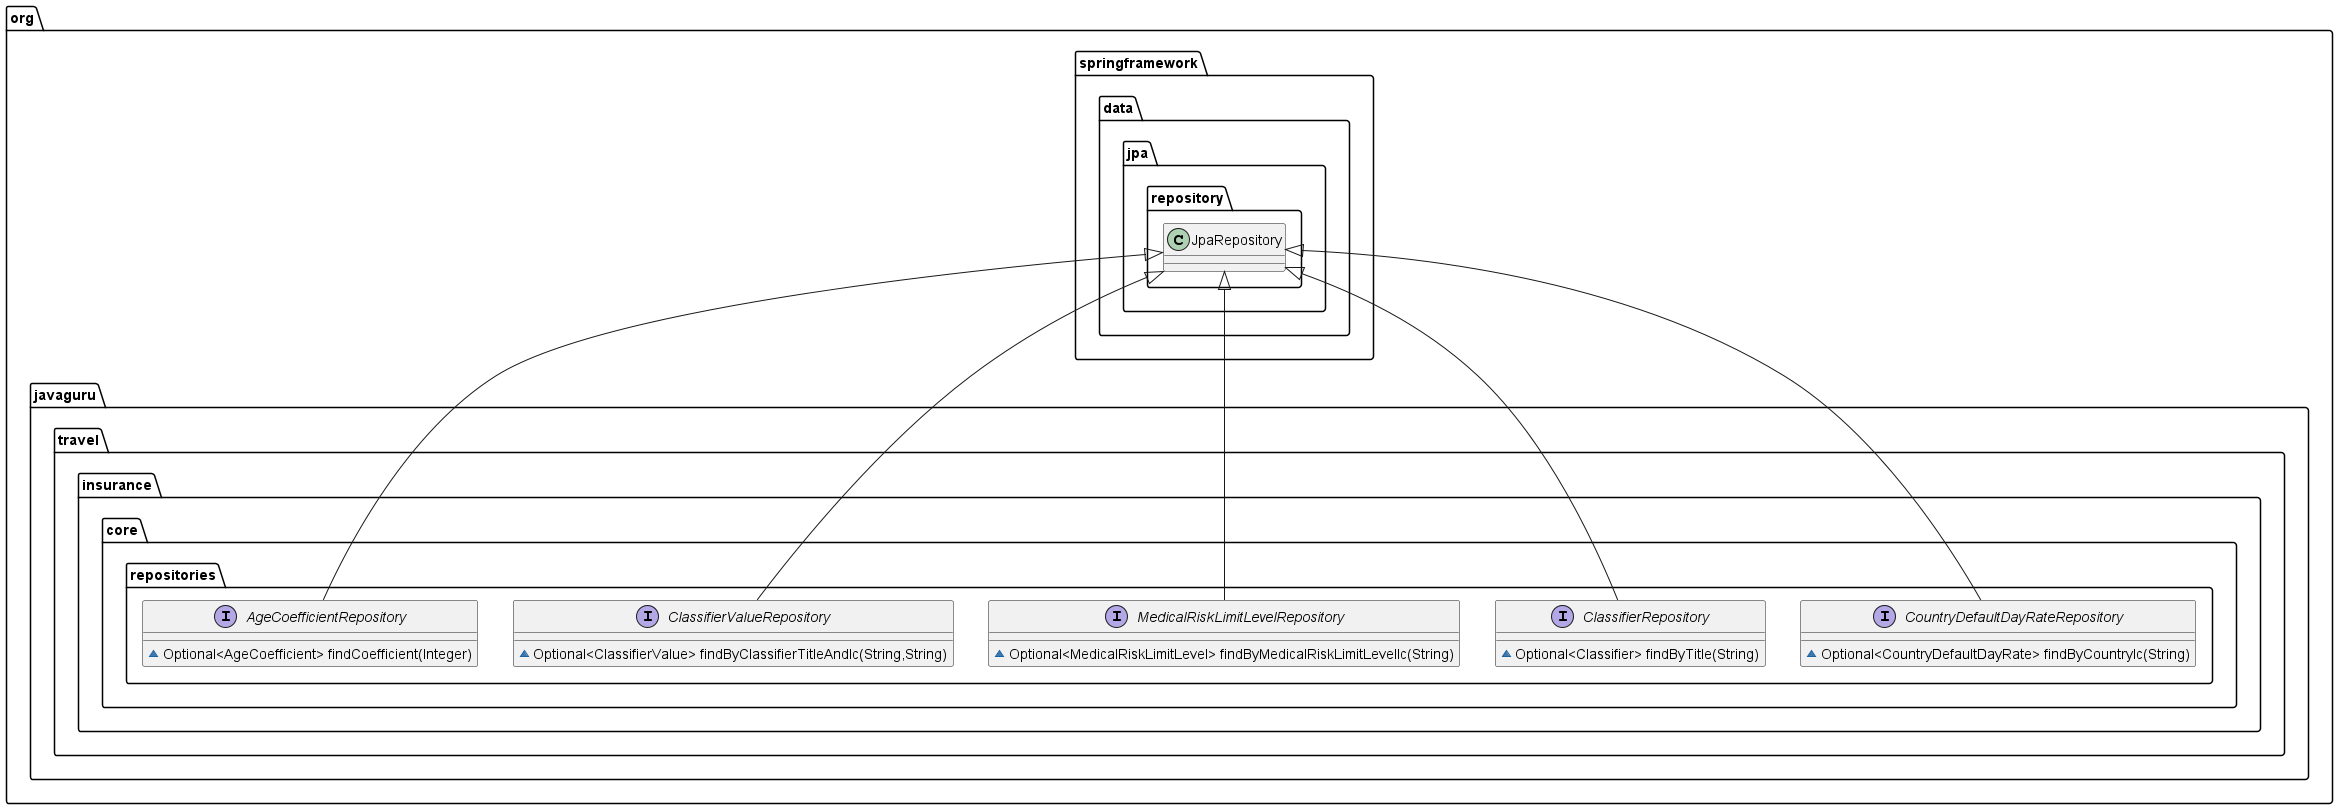

The diagram above was rendered by PlantUML. Its source (embedded in the PNG):
@startuml
interface org.javaguru.travel.insurance.core.repositories.CountryDefaultDayRateRepository {
~ Optional<CountryDefaultDayRate> findByCountryIc(String)
}

interface org.javaguru.travel.insurance.core.repositories.ClassifierRepository {
~ Optional<Classifier> findByTitle(String)
}

interface org.javaguru.travel.insurance.core.repositories.MedicalRiskLimitLevelRepository {
~ Optional<MedicalRiskLimitLevel> findByMedicalRiskLimitLevelIc(String)
}

interface org.javaguru.travel.insurance.core.repositories.ClassifierValueRepository {
~ Optional<ClassifierValue> findByClassifierTitleAndIc(String,String)
}

interface org.javaguru.travel.insurance.core.repositories.AgeCoefficientRepository {
~ Optional<AgeCoefficient> findCoefficient(Integer)
}



org.springframework.data.jpa.repository.JpaRepository <|-- org.javaguru.travel.insurance.core.repositories.CountryDefaultDayRateRepository
org.springframework.data.jpa.repository.JpaRepository <|-- org.javaguru.travel.insurance.core.repositories.ClassifierRepository
org.springframework.data.jpa.repository.JpaRepository <|-- org.javaguru.travel.insurance.core.repositories.MedicalRiskLimitLevelRepository
org.springframework.data.jpa.repository.JpaRepository <|-- org.javaguru.travel.insurance.core.repositories.ClassifierValueRepository
org.springframework.data.jpa.repository.JpaRepository <|-- org.javaguru.travel.insurance.core.repositories.AgeCoefficientRepository
@enduml